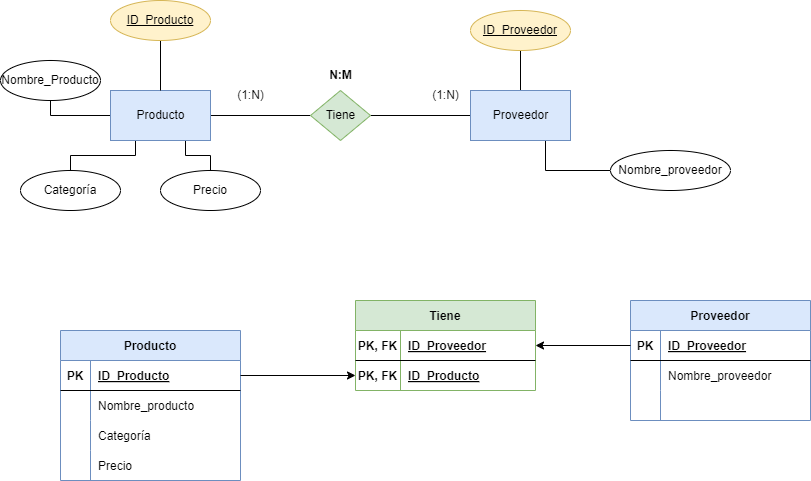

The diagram above was exported from draw.io. Its source (the exported page's mxGraphModel, read from the mxfile embedded in the PNG):
<mxGraphModel dx="1852" dy="599" grid="1" gridSize="10" guides="1" tooltips="1" connect="1" arrows="1" fold="1" page="1" pageScale="1" pageWidth="850" pageHeight="1100" math="0" shadow="0">
  <root>
    <mxCell id="0" />
    <mxCell id="1" parent="0" />
    <mxCell id="21" style="edgeStyle=none;html=1;endArrow=none;endFill=0;rounded=0;" edge="1" parent="1" source="2" target="3">
      <mxGeometry relative="1" as="geometry" />
    </mxCell>
    <mxCell id="26" style="edgeStyle=orthogonalEdgeStyle;rounded=0;html=1;entryX=0.5;entryY=1;entryDx=0;entryDy=0;endArrow=none;endFill=0;" edge="1" parent="1" source="2" target="25">
      <mxGeometry relative="1" as="geometry" />
    </mxCell>
    <mxCell id="30" style="edgeStyle=orthogonalEdgeStyle;rounded=0;html=1;exitX=0.25;exitY=1;exitDx=0;exitDy=0;entryX=0.5;entryY=0;entryDx=0;entryDy=0;endArrow=none;endFill=0;" edge="1" parent="1" source="2" target="29">
      <mxGeometry relative="1" as="geometry" />
    </mxCell>
    <mxCell id="32" style="edgeStyle=orthogonalEdgeStyle;rounded=0;html=1;exitX=0.75;exitY=1;exitDx=0;exitDy=0;entryX=0.5;entryY=0;entryDx=0;entryDy=0;endArrow=none;endFill=0;" edge="1" parent="1" source="2" target="31">
      <mxGeometry relative="1" as="geometry" />
    </mxCell>
    <mxCell id="2" value="Producto" style="html=1;dashed=0;whitespace=wrap;fillColor=#dae8fc;strokeColor=#6c8ebf;" vertex="1" parent="1">
      <mxGeometry x="80" y="200" width="100" height="50" as="geometry" />
    </mxCell>
    <mxCell id="22" style="edgeStyle=none;html=1;endArrow=none;endFill=0;" edge="1" parent="1" source="3" target="20">
      <mxGeometry relative="1" as="geometry" />
    </mxCell>
    <mxCell id="3" value="Tiene" style="shape=rhombus;html=1;dashed=0;whitespace=wrap;perimeter=rhombusPerimeter;fillColor=#d5e8d4;strokeColor=#82b366;" vertex="1" parent="1">
      <mxGeometry x="280" y="200" width="60" height="50" as="geometry" />
    </mxCell>
    <mxCell id="28" style="edgeStyle=orthogonalEdgeStyle;rounded=0;html=1;entryX=0.5;entryY=1;entryDx=0;entryDy=0;endArrow=none;endFill=0;" edge="1" parent="1" source="20" target="27">
      <mxGeometry relative="1" as="geometry" />
    </mxCell>
    <mxCell id="63" style="edgeStyle=orthogonalEdgeStyle;rounded=0;html=1;exitX=0.75;exitY=1;exitDx=0;exitDy=0;entryX=0;entryY=0.5;entryDx=0;entryDy=0;endArrow=none;endFill=0;" edge="1" parent="1" source="20" target="62">
      <mxGeometry relative="1" as="geometry" />
    </mxCell>
    <mxCell id="20" value="Proveedor" style="html=1;dashed=0;whitespace=wrap;fillColor=#dae8fc;strokeColor=#6c8ebf;" vertex="1" parent="1">
      <mxGeometry x="440" y="200" width="100" height="50" as="geometry" />
    </mxCell>
    <mxCell id="24" style="edgeStyle=none;rounded=0;html=1;entryX=0.5;entryY=0;entryDx=0;entryDy=0;endArrow=none;endFill=0;" edge="1" parent="1" source="23" target="2">
      <mxGeometry relative="1" as="geometry" />
    </mxCell>
    <mxCell id="23" value="ID_Producto" style="ellipse;whiteSpace=wrap;html=1;align=center;fontStyle=4;fillColor=#fff2cc;strokeColor=#d6b656;" vertex="1" parent="1">
      <mxGeometry x="80" y="110" width="100" height="40" as="geometry" />
    </mxCell>
    <mxCell id="25" value="Nombre_Producto" style="ellipse;whiteSpace=wrap;html=1;align=center;" vertex="1" parent="1">
      <mxGeometry x="-30" y="170" width="100" height="40" as="geometry" />
    </mxCell>
    <mxCell id="27" value="ID_Proveedor" style="ellipse;whiteSpace=wrap;html=1;align=center;fontStyle=4;fillColor=#fff2cc;strokeColor=#d6b656;" vertex="1" parent="1">
      <mxGeometry x="440" y="120" width="100" height="40" as="geometry" />
    </mxCell>
    <mxCell id="29" value="Categoría" style="ellipse;whiteSpace=wrap;html=1;align=center;" vertex="1" parent="1">
      <mxGeometry x="-10" y="280" width="100" height="40" as="geometry" />
    </mxCell>
    <mxCell id="31" value="Precio" style="ellipse;whiteSpace=wrap;html=1;align=center;" vertex="1" parent="1">
      <mxGeometry x="130" y="280" width="100" height="40" as="geometry" />
    </mxCell>
    <mxCell id="33" value="Producto" style="shape=table;startSize=30;container=1;collapsible=1;childLayout=tableLayout;fixedRows=1;rowLines=0;fontStyle=1;align=center;resizeLast=1;fillColor=#dae8fc;strokeColor=#6c8ebf;" vertex="1" parent="1">
      <mxGeometry x="30" y="440" width="180" height="150" as="geometry" />
    </mxCell>
    <mxCell id="34" value="" style="shape=tableRow;horizontal=0;startSize=0;swimlaneHead=0;swimlaneBody=0;fillColor=none;collapsible=0;dropTarget=0;points=[[0,0.5],[1,0.5]];portConstraint=eastwest;top=0;left=0;right=0;bottom=1;" vertex="1" parent="33">
      <mxGeometry y="30" width="180" height="30" as="geometry" />
    </mxCell>
    <mxCell id="35" value="PK" style="shape=partialRectangle;connectable=0;fillColor=none;top=0;left=0;bottom=0;right=0;fontStyle=1;overflow=hidden;" vertex="1" parent="34">
      <mxGeometry width="30" height="30" as="geometry">
        <mxRectangle width="30" height="30" as="alternateBounds" />
      </mxGeometry>
    </mxCell>
    <mxCell id="36" value="ID_Producto" style="shape=partialRectangle;connectable=0;fillColor=none;top=0;left=0;bottom=0;right=0;align=left;spacingLeft=6;fontStyle=5;overflow=hidden;" vertex="1" parent="34">
      <mxGeometry x="30" width="150" height="30" as="geometry">
        <mxRectangle width="150" height="30" as="alternateBounds" />
      </mxGeometry>
    </mxCell>
    <mxCell id="37" value="" style="shape=tableRow;horizontal=0;startSize=0;swimlaneHead=0;swimlaneBody=0;fillColor=none;collapsible=0;dropTarget=0;points=[[0,0.5],[1,0.5]];portConstraint=eastwest;top=0;left=0;right=0;bottom=0;" vertex="1" parent="33">
      <mxGeometry y="60" width="180" height="30" as="geometry" />
    </mxCell>
    <mxCell id="38" value="" style="shape=partialRectangle;connectable=0;fillColor=none;top=0;left=0;bottom=0;right=0;editable=1;overflow=hidden;" vertex="1" parent="37">
      <mxGeometry width="30" height="30" as="geometry">
        <mxRectangle width="30" height="30" as="alternateBounds" />
      </mxGeometry>
    </mxCell>
    <mxCell id="39" value="Nombre_producto" style="shape=partialRectangle;connectable=0;fillColor=none;top=0;left=0;bottom=0;right=0;align=left;spacingLeft=6;overflow=hidden;" vertex="1" parent="37">
      <mxGeometry x="30" width="150" height="30" as="geometry">
        <mxRectangle width="150" height="30" as="alternateBounds" />
      </mxGeometry>
    </mxCell>
    <mxCell id="40" value="" style="shape=tableRow;horizontal=0;startSize=0;swimlaneHead=0;swimlaneBody=0;fillColor=none;collapsible=0;dropTarget=0;points=[[0,0.5],[1,0.5]];portConstraint=eastwest;top=0;left=0;right=0;bottom=0;" vertex="1" parent="33">
      <mxGeometry y="90" width="180" height="30" as="geometry" />
    </mxCell>
    <mxCell id="41" value="" style="shape=partialRectangle;connectable=0;fillColor=none;top=0;left=0;bottom=0;right=0;editable=1;overflow=hidden;" vertex="1" parent="40">
      <mxGeometry width="30" height="30" as="geometry">
        <mxRectangle width="30" height="30" as="alternateBounds" />
      </mxGeometry>
    </mxCell>
    <mxCell id="42" value="Categoría" style="shape=partialRectangle;connectable=0;fillColor=none;top=0;left=0;bottom=0;right=0;align=left;spacingLeft=6;overflow=hidden;" vertex="1" parent="40">
      <mxGeometry x="30" width="150" height="30" as="geometry">
        <mxRectangle width="150" height="30" as="alternateBounds" />
      </mxGeometry>
    </mxCell>
    <mxCell id="43" value="" style="shape=tableRow;horizontal=0;startSize=0;swimlaneHead=0;swimlaneBody=0;fillColor=none;collapsible=0;dropTarget=0;points=[[0,0.5],[1,0.5]];portConstraint=eastwest;top=0;left=0;right=0;bottom=0;" vertex="1" parent="33">
      <mxGeometry y="120" width="180" height="30" as="geometry" />
    </mxCell>
    <mxCell id="44" value="" style="shape=partialRectangle;connectable=0;fillColor=none;top=0;left=0;bottom=0;right=0;editable=1;overflow=hidden;" vertex="1" parent="43">
      <mxGeometry width="30" height="30" as="geometry">
        <mxRectangle width="30" height="30" as="alternateBounds" />
      </mxGeometry>
    </mxCell>
    <mxCell id="45" value="Precio" style="shape=partialRectangle;connectable=0;fillColor=none;top=0;left=0;bottom=0;right=0;align=left;spacingLeft=6;overflow=hidden;" vertex="1" parent="43">
      <mxGeometry x="30" width="150" height="30" as="geometry">
        <mxRectangle width="150" height="30" as="alternateBounds" />
      </mxGeometry>
    </mxCell>
    <mxCell id="46" value="(1:N)" style="text;html=1;align=center;verticalAlign=middle;resizable=0;points=[];autosize=1;strokeColor=none;fillColor=none;" vertex="1" parent="1">
      <mxGeometry x="390" y="190" width="50" height="30" as="geometry" />
    </mxCell>
    <mxCell id="47" value="(1:N)" style="text;html=1;align=center;verticalAlign=middle;resizable=0;points=[];autosize=1;strokeColor=none;fillColor=none;" vertex="1" parent="1">
      <mxGeometry x="195" y="190" width="50" height="30" as="geometry" />
    </mxCell>
    <mxCell id="48" value="&lt;b&gt;N:M&lt;/b&gt;" style="text;html=1;align=center;verticalAlign=middle;resizable=0;points=[];autosize=1;strokeColor=none;fillColor=none;" vertex="1" parent="1">
      <mxGeometry x="285" y="170" width="50" height="30" as="geometry" />
    </mxCell>
    <mxCell id="49" value="Proveedor" style="shape=table;startSize=30;container=1;collapsible=1;childLayout=tableLayout;fixedRows=1;rowLines=0;fontStyle=1;align=center;resizeLast=1;fillColor=#dae8fc;strokeColor=#6c8ebf;" vertex="1" parent="1">
      <mxGeometry x="600" y="410" width="180" height="120" as="geometry" />
    </mxCell>
    <mxCell id="50" value="" style="shape=tableRow;horizontal=0;startSize=0;swimlaneHead=0;swimlaneBody=0;fillColor=none;collapsible=0;dropTarget=0;points=[[0,0.5],[1,0.5]];portConstraint=eastwest;top=0;left=0;right=0;bottom=1;" vertex="1" parent="49">
      <mxGeometry y="30" width="180" height="30" as="geometry" />
    </mxCell>
    <mxCell id="51" value="PK" style="shape=partialRectangle;connectable=0;fillColor=none;top=0;left=0;bottom=0;right=0;fontStyle=1;overflow=hidden;" vertex="1" parent="50">
      <mxGeometry width="30" height="30" as="geometry">
        <mxRectangle width="30" height="30" as="alternateBounds" />
      </mxGeometry>
    </mxCell>
    <mxCell id="52" value="ID_Proveedor" style="shape=partialRectangle;connectable=0;fillColor=none;top=0;left=0;bottom=0;right=0;align=left;spacingLeft=6;fontStyle=5;overflow=hidden;" vertex="1" parent="50">
      <mxGeometry x="30" width="150" height="30" as="geometry">
        <mxRectangle width="150" height="30" as="alternateBounds" />
      </mxGeometry>
    </mxCell>
    <mxCell id="53" value="" style="shape=tableRow;horizontal=0;startSize=0;swimlaneHead=0;swimlaneBody=0;fillColor=none;collapsible=0;dropTarget=0;points=[[0,0.5],[1,0.5]];portConstraint=eastwest;top=0;left=0;right=0;bottom=0;" vertex="1" parent="49">
      <mxGeometry y="60" width="180" height="30" as="geometry" />
    </mxCell>
    <mxCell id="54" value="" style="shape=partialRectangle;connectable=0;fillColor=none;top=0;left=0;bottom=0;right=0;editable=1;overflow=hidden;" vertex="1" parent="53">
      <mxGeometry width="30" height="30" as="geometry">
        <mxRectangle width="30" height="30" as="alternateBounds" />
      </mxGeometry>
    </mxCell>
    <mxCell id="55" value="Nombre_proveedor" style="shape=partialRectangle;connectable=0;fillColor=none;top=0;left=0;bottom=0;right=0;align=left;spacingLeft=6;overflow=hidden;" vertex="1" parent="53">
      <mxGeometry x="30" width="150" height="30" as="geometry">
        <mxRectangle width="150" height="30" as="alternateBounds" />
      </mxGeometry>
    </mxCell>
    <mxCell id="56" value="" style="shape=tableRow;horizontal=0;startSize=0;swimlaneHead=0;swimlaneBody=0;fillColor=none;collapsible=0;dropTarget=0;points=[[0,0.5],[1,0.5]];portConstraint=eastwest;top=0;left=0;right=0;bottom=0;" vertex="1" parent="49">
      <mxGeometry y="90" width="180" height="30" as="geometry" />
    </mxCell>
    <mxCell id="57" value="" style="shape=partialRectangle;connectable=0;fillColor=none;top=0;left=0;bottom=0;right=0;editable=1;overflow=hidden;" vertex="1" parent="56">
      <mxGeometry width="30" height="30" as="geometry">
        <mxRectangle width="30" height="30" as="alternateBounds" />
      </mxGeometry>
    </mxCell>
    <mxCell id="58" value="" style="shape=partialRectangle;connectable=0;fillColor=none;top=0;left=0;bottom=0;right=0;align=left;spacingLeft=6;overflow=hidden;" vertex="1" parent="56">
      <mxGeometry x="30" width="150" height="30" as="geometry">
        <mxRectangle width="150" height="30" as="alternateBounds" />
      </mxGeometry>
    </mxCell>
    <mxCell id="62" value="Nombre_proveedor" style="ellipse;whiteSpace=wrap;html=1;align=center;" vertex="1" parent="1">
      <mxGeometry x="580" y="260" width="120" height="40" as="geometry" />
    </mxCell>
    <mxCell id="64" value="Tiene" style="shape=table;startSize=30;container=1;collapsible=1;childLayout=tableLayout;fixedRows=1;rowLines=0;fontStyle=1;align=center;resizeLast=1;fillColor=#d5e8d4;strokeColor=#82b366;" vertex="1" parent="1">
      <mxGeometry x="325" y="410" width="180" height="90" as="geometry" />
    </mxCell>
    <mxCell id="65" value="" style="shape=tableRow;horizontal=0;startSize=0;swimlaneHead=0;swimlaneBody=0;fillColor=none;collapsible=0;dropTarget=0;points=[[0,0.5],[1,0.5]];portConstraint=eastwest;top=0;left=0;right=0;bottom=1;" vertex="1" parent="64">
      <mxGeometry y="30" width="180" height="30" as="geometry" />
    </mxCell>
    <mxCell id="66" value="PK, FK" style="shape=partialRectangle;connectable=0;fillColor=none;top=0;left=0;bottom=0;right=0;fontStyle=1;overflow=hidden;" vertex="1" parent="65">
      <mxGeometry width="45" height="30" as="geometry">
        <mxRectangle width="45" height="30" as="alternateBounds" />
      </mxGeometry>
    </mxCell>
    <mxCell id="67" value="ID_Proveedor" style="shape=partialRectangle;connectable=0;fillColor=none;top=0;left=0;bottom=0;right=0;align=left;spacingLeft=6;fontStyle=5;overflow=hidden;" vertex="1" parent="65">
      <mxGeometry x="45" width="135" height="30" as="geometry">
        <mxRectangle width="135" height="30" as="alternateBounds" />
      </mxGeometry>
    </mxCell>
    <mxCell id="68" value="" style="shape=tableRow;horizontal=0;startSize=0;swimlaneHead=0;swimlaneBody=0;fillColor=none;collapsible=0;dropTarget=0;points=[[0,0.5],[1,0.5]];portConstraint=eastwest;top=0;left=0;right=0;bottom=0;" vertex="1" parent="64">
      <mxGeometry y="60" width="180" height="30" as="geometry" />
    </mxCell>
    <mxCell id="69" value="PK, FK" style="shape=partialRectangle;connectable=0;fillColor=none;top=0;left=0;bottom=0;right=0;editable=1;overflow=hidden;fontStyle=1" vertex="1" parent="68">
      <mxGeometry width="45" height="30" as="geometry">
        <mxRectangle width="45" height="30" as="alternateBounds" />
      </mxGeometry>
    </mxCell>
    <mxCell id="70" value="ID_Producto" style="shape=partialRectangle;connectable=0;fillColor=none;top=0;left=0;bottom=0;right=0;align=left;spacingLeft=6;overflow=hidden;fontStyle=5" vertex="1" parent="68">
      <mxGeometry x="45" width="135" height="30" as="geometry">
        <mxRectangle width="135" height="30" as="alternateBounds" />
      </mxGeometry>
    </mxCell>
    <mxCell id="74" style="edgeStyle=orthogonalEdgeStyle;rounded=0;html=1;entryX=0;entryY=0.5;entryDx=0;entryDy=0;endArrow=classic;endFill=1;" edge="1" parent="1" source="34" target="68">
      <mxGeometry relative="1" as="geometry" />
    </mxCell>
    <mxCell id="75" style="edgeStyle=orthogonalEdgeStyle;rounded=0;html=1;entryX=1;entryY=0.5;entryDx=0;entryDy=0;endArrow=classic;endFill=1;" edge="1" parent="1" source="50" target="65">
      <mxGeometry relative="1" as="geometry" />
    </mxCell>
  </root>
</mxGraphModel>